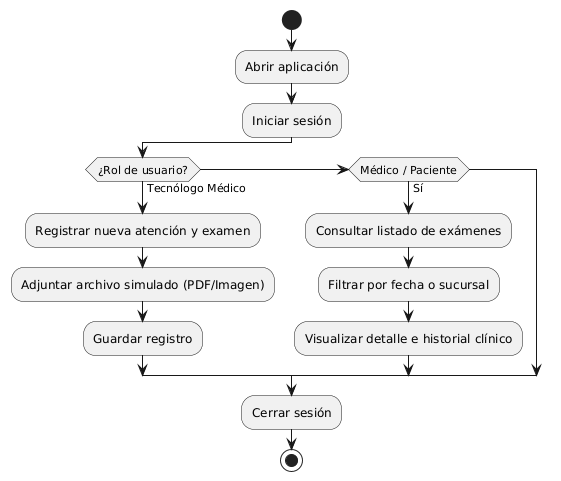

The diagram above was rendered by PlantUML. Its source (embedded in the PNG):
@startuml
start
:Abrir aplicación;
:Iniciar sesión;

if (¿Rol de usuario?) then (Tecnólogo Médico)
    :Registrar nueva atención y examen;
    :Adjuntar archivo simulado (PDF/Imagen);
    :Guardar registro;
elseif (Médico / Paciente) then (Sí)
    :Consultar listado de exámenes;
    :Filtrar por fecha o sucursal;
    :Visualizar detalle e historial clínico;
endif

:Cerrar sesión;
stop
@enduml